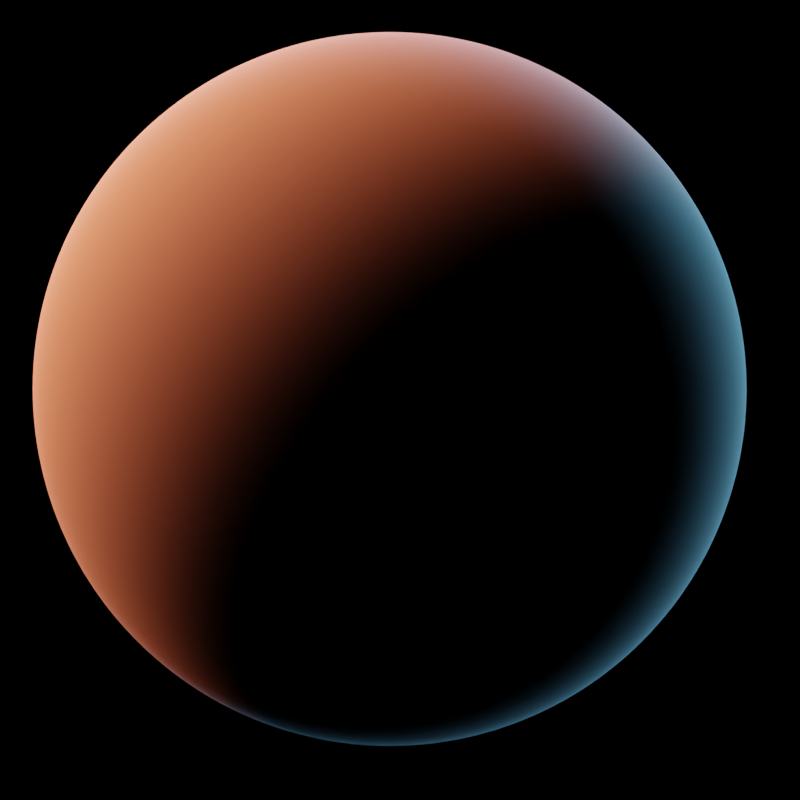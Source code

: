 # Source: light_tree_multi_distant.blend  (saved by Blender 3.6.11; exported with 4.5.12 LTS)
import bpy
from mathutils import Matrix  # noqa: F401  (used for matrix-valued properties, if any)

bpy.ops.wm.read_factory_settings(use_empty=True)
scene = bpy.context.scene
scene.name = 'Scene'

# ---- collections
col_collection = bpy.data.collections.new('Collection'); scene.collection.children.link(col_collection)

# ---- node groups
ng_geometry_nodes = bpy.data.node_groups.new('Geometry Nodes', 'GeometryNodeTree')
_s = ng_geometry_nodes.interface.new_socket(name='Geometry', in_out='OUTPUT', socket_type='NodeSocketGeometry')
_s = ng_geometry_nodes.interface.new_socket(name='Geometry', in_out='INPUT', socket_type='NodeSocketGeometry')
ng_geometry_nodes.is_modifier = True
_N = ng_geometry_nodes.nodes; _L = ng_geometry_nodes.links
n0 = _N.new('NodeGroupInput'); n0.name = 'Group Input'; n0.location = (-340, 0)
n1 = _N.new('NodeGroupOutput'); n1.name = 'Group Output'; n1.location = (200, 0)
n2 = _N.new('GeometryNodePoints'); n2.name = 'Points'; n2.location = (-82, -141)
n2.inputs[2].default_value = 1.0
_L.new(n2.outputs[0], n1.inputs[0])
n1.is_active_output = True

# ---- world
world_world = bpy.data.worlds.new('World'); scene.world = world_world
world_world.use_nodes = True; world_world.node_tree.nodes.clear()
_N = world_world.node_tree.nodes; _L = world_world.node_tree.links
n0 = _N.new('ShaderNodeOutputWorld'); n0.name = 'World Output'; n0.location = (300, 300)
n0.is_active_output = True
world_world.color = (0.05088, 0.05088, 0.05088)
world_world.use_sun_shadow = False
world_world.sun_shadow_jitter_overblur = 0.0

# ---- cameras
cam_camera = bpy.data.cameras.new('Camera')
cam_camera.clip_end = 100.0
cam_camera.ortho_scale = 7.314

# ---- lights
light_light = bpy.data.lights.new('Light', 'SUN')
light_light.color = (1.0, 0.2151, 0.09857)
light_light.transmission_factor = 0.0
light_light.angle = 1.222
light_light.energy = 20.0
light_light.shadow_soft_size = 0.1
light_light.shadow_cascade_max_distance = 1000.0
light_light_001 = bpy.data.lights.new('Light.001', 'SUN')
light_light_001.color = (0.2219, 0.6574, 1.0)
light_light_001.transmission_factor = 0.0
light_light_001.angle = 1.501
light_light_001.energy = 20.0
light_light_001.shadow_soft_size = 0.1
light_light_001.shadow_cascade_max_distance = 1000.0

# ---- meshes
me_plane = bpy.data.meshes.new('Plane')
me_plane.from_pydata([], [], [])
_uv = me_plane.uv_layers.new(name='UVMap')
_uv.uv.foreach_set('vector', [])
me_plane.update()

# ---- objects
ob_sun_1 = bpy.data.objects.new('Sun 1', light_light)
ob_camera = bpy.data.objects.new('Camera', cam_camera)
ob_point = bpy.data.objects.new('Point', me_plane)
ob_sun_2 = bpy.data.objects.new('Sun 2', light_light_001)

# ---- transforms, parenting, visibility, modifiers, constraints
ob_sun_1.location = (4.076, 1.005, 5.904)
ob_sun_1.rotation_euler = (0.6503, 0.05522, 1.866)
ob_sun_1.lock_rotations_4d = False
ob_sun_1.empty_display_type = 'ARROWS'
ob_sun_1.color = (0.0, 0.0, 0.0, 0.0)
ob_sun_1.lineart.crease_threshold = 0.0
ob_camera.location = (-1.633, 2.048, -1.959)
ob_camera.rotation_euler = (2.204, 3.561e-07, -2.479)
ob_camera.lock_rotations_4d = False
ob_camera.empty_display_type = 'ARROWS'
ob_camera.color = (0.0, 0.0, 0.0, 0.0)
ob_camera.display_type = 'WIRE'
ob_camera.lineart.crease_threshold = 0.0
ob_point.location = (0.0, 0.0, 0.0)
_m = ob_point.modifiers.new('GeometryNodes', 'NODES')
_m.node_group = ng_geometry_nodes
ob_sun_2.location = (4.076, 1.005, 5.904)
ob_sun_2.rotation_euler = (0.7691, -0.2697, 0.7352)
ob_sun_2.lock_rotations_4d = False
ob_sun_2.empty_display_type = 'ARROWS'
ob_sun_2.color = (0.0, 0.0, 0.0, 0.0)
ob_sun_2.lineart.crease_threshold = 0.0

# ---- collection membership
col_collection.objects.link(ob_sun_1)
col_collection.objects.link(ob_camera)
col_collection.objects.link(ob_point)
col_collection.objects.link(ob_sun_2)

# ---- scene / render settings (as saved in the file)
scene.camera = ob_camera
scene.frame_start = 1; scene.frame_end = 250; scene.frame_set(1)
scene.render.engine = 'CYCLES'
scene.render.image_settings.color_mode = 'RGB'
scene.render.resolution_x = 256
scene.render.resolution_y = 256
scene.render.resolution_percentage = 50
scene.cycles.use_denoising = False
scene.cycles.samples = 16
scene.cycles.sampling_pattern = 'TABULATED_SOBOL'
scene.cycles.use_adaptive_sampling = False
scene.view_settings.view_transform = 'Filmic'
bpy.context.view_layer.update()
